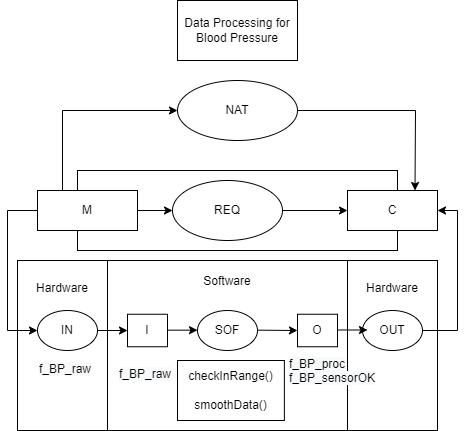

The diagram above was exported from draw.io. Its source (the exported page's mxGraphModel, read from the mxfile embedded in the PNG):
<mxGraphModel dx="1278" dy="1650" grid="1" gridSize="10" guides="1" tooltips="1" connect="1" arrows="1" fold="1" page="1" pageScale="1" pageWidth="827" pageHeight="1169" math="0" shadow="0">
  <root>
    <mxCell id="H9VjitrpcvcD5ywMbdfk-0" />
    <mxCell id="H9VjitrpcvcD5ywMbdfk-1" parent="H9VjitrpcvcD5ywMbdfk-0" />
    <mxCell id="H9VjitrpcvcD5ywMbdfk-2" value="Hardware&lt;br&gt;&lt;br&gt;&lt;br&gt;&lt;br&gt;&lt;br&gt;&lt;br&gt;&lt;br&gt;&lt;br&gt;&lt;br&gt;" style="rounded=0;whiteSpace=wrap;html=1;" vertex="1" parent="H9VjitrpcvcD5ywMbdfk-1">
      <mxGeometry x="550" y="210" width="90" height="170" as="geometry" />
    </mxCell>
    <mxCell id="H9VjitrpcvcD5ywMbdfk-3" value="Hardware&lt;br&gt;&lt;br&gt;&lt;br&gt;&lt;br&gt;&lt;br&gt;&lt;br&gt;&lt;br&gt;&lt;br&gt;&lt;br&gt;" style="rounded=0;whiteSpace=wrap;html=1;" vertex="1" parent="H9VjitrpcvcD5ywMbdfk-1">
      <mxGeometry x="220" y="210" width="90" height="170" as="geometry" />
    </mxCell>
    <mxCell id="H9VjitrpcvcD5ywMbdfk-4" value="Software&lt;br&gt;&lt;br&gt;&lt;br&gt;&lt;br&gt;&lt;br&gt;&lt;br&gt;&lt;br&gt;&lt;br&gt;&lt;br&gt;&lt;br&gt;" style="rounded=0;whiteSpace=wrap;html=1;" vertex="1" parent="H9VjitrpcvcD5ywMbdfk-1">
      <mxGeometry x="310" y="210" width="240" height="170" as="geometry" />
    </mxCell>
    <mxCell id="H9VjitrpcvcD5ywMbdfk-5" value="NAT&lt;br&gt;" style="ellipse;whiteSpace=wrap;html=1;" vertex="1" parent="H9VjitrpcvcD5ywMbdfk-1">
      <mxGeometry x="380" y="30" width="120" height="60" as="geometry" />
    </mxCell>
    <mxCell id="H9VjitrpcvcD5ywMbdfk-6" value="" style="rounded=0;whiteSpace=wrap;html=1;" vertex="1" parent="H9VjitrpcvcD5ywMbdfk-1">
      <mxGeometry x="280" y="120" width="320" height="80" as="geometry" />
    </mxCell>
    <mxCell id="H9VjitrpcvcD5ywMbdfk-7" value="M" style="rounded=0;whiteSpace=wrap;html=1;" vertex="1" parent="H9VjitrpcvcD5ywMbdfk-1">
      <mxGeometry x="240" y="140" width="100" height="40" as="geometry" />
    </mxCell>
    <mxCell id="H9VjitrpcvcD5ywMbdfk-8" value="REQ" style="ellipse;whiteSpace=wrap;html=1;" vertex="1" parent="H9VjitrpcvcD5ywMbdfk-1">
      <mxGeometry x="375" y="130" width="110" height="60" as="geometry" />
    </mxCell>
    <mxCell id="H9VjitrpcvcD5ywMbdfk-9" value="C" style="rounded=0;whiteSpace=wrap;html=1;" vertex="1" parent="H9VjitrpcvcD5ywMbdfk-1">
      <mxGeometry x="550" y="140" width="90" height="40" as="geometry" />
    </mxCell>
    <mxCell id="H9VjitrpcvcD5ywMbdfk-10" value="" style="endArrow=classic;html=1;rounded=0;exitX=1;exitY=0.5;exitDx=0;exitDy=0;entryX=0;entryY=0.5;entryDx=0;entryDy=0;" edge="1" parent="H9VjitrpcvcD5ywMbdfk-1" source="H9VjitrpcvcD5ywMbdfk-7" target="H9VjitrpcvcD5ywMbdfk-8">
      <mxGeometry width="50" height="50" relative="1" as="geometry">
        <mxPoint x="440" y="300" as="sourcePoint" />
        <mxPoint x="490" y="250" as="targetPoint" />
      </mxGeometry>
    </mxCell>
    <mxCell id="H9VjitrpcvcD5ywMbdfk-11" value="" style="endArrow=classic;html=1;rounded=0;exitX=1;exitY=0.5;exitDx=0;exitDy=0;entryX=0;entryY=0.5;entryDx=0;entryDy=0;" edge="1" parent="H9VjitrpcvcD5ywMbdfk-1" source="H9VjitrpcvcD5ywMbdfk-8" target="H9VjitrpcvcD5ywMbdfk-9">
      <mxGeometry width="50" height="50" relative="1" as="geometry">
        <mxPoint x="440" y="300" as="sourcePoint" />
        <mxPoint x="490" y="250" as="targetPoint" />
      </mxGeometry>
    </mxCell>
    <mxCell id="H9VjitrpcvcD5ywMbdfk-12" value="" style="endArrow=classic;html=1;rounded=0;exitX=0;exitY=0.5;exitDx=0;exitDy=0;" edge="1" parent="H9VjitrpcvcD5ywMbdfk-1" source="H9VjitrpcvcD5ywMbdfk-7">
      <mxGeometry width="50" height="50" relative="1" as="geometry">
        <mxPoint x="310" y="260" as="sourcePoint" />
        <mxPoint x="240" y="280" as="targetPoint" />
        <Array as="points">
          <mxPoint x="210" y="160" />
          <mxPoint x="210" y="280" />
        </Array>
      </mxGeometry>
    </mxCell>
    <mxCell id="H9VjitrpcvcD5ywMbdfk-13" value="IN" style="ellipse;whiteSpace=wrap;html=1;" vertex="1" parent="H9VjitrpcvcD5ywMbdfk-1">
      <mxGeometry x="240" y="260" width="60" height="40" as="geometry" />
    </mxCell>
    <mxCell id="H9VjitrpcvcD5ywMbdfk-14" value="" style="endArrow=classic;html=1;rounded=0;exitX=1;exitY=0.5;exitDx=0;exitDy=0;" edge="1" parent="H9VjitrpcvcD5ywMbdfk-1" source="H9VjitrpcvcD5ywMbdfk-13" target="H9VjitrpcvcD5ywMbdfk-15">
      <mxGeometry width="50" height="50" relative="1" as="geometry">
        <mxPoint x="440" y="270" as="sourcePoint" />
        <mxPoint x="360" y="285" as="targetPoint" />
      </mxGeometry>
    </mxCell>
    <mxCell id="H9VjitrpcvcD5ywMbdfk-15" value="I" style="rounded=0;whiteSpace=wrap;html=1;" vertex="1" parent="H9VjitrpcvcD5ywMbdfk-1">
      <mxGeometry x="330" y="263.75" width="40" height="32.5" as="geometry" />
    </mxCell>
    <mxCell id="H9VjitrpcvcD5ywMbdfk-16" value="SOF" style="ellipse;whiteSpace=wrap;html=1;" vertex="1" parent="H9VjitrpcvcD5ywMbdfk-1">
      <mxGeometry x="400" y="260" width="60" height="40" as="geometry" />
    </mxCell>
    <mxCell id="H9VjitrpcvcD5ywMbdfk-17" value="OUT" style="ellipse;whiteSpace=wrap;html=1;" vertex="1" parent="H9VjitrpcvcD5ywMbdfk-1">
      <mxGeometry x="565" y="260" width="60" height="40" as="geometry" />
    </mxCell>
    <mxCell id="H9VjitrpcvcD5ywMbdfk-18" value="O" style="rounded=0;whiteSpace=wrap;html=1;" vertex="1" parent="H9VjitrpcvcD5ywMbdfk-1">
      <mxGeometry x="500" y="263.75" width="40" height="32.5" as="geometry" />
    </mxCell>
    <mxCell id="H9VjitrpcvcD5ywMbdfk-19" value="" style="endArrow=classic;html=1;rounded=0;exitX=1;exitY=0.5;exitDx=0;exitDy=0;" edge="1" parent="H9VjitrpcvcD5ywMbdfk-1">
      <mxGeometry width="50" height="50" relative="1" as="geometry">
        <mxPoint x="370" y="279.6600000000003" as="sourcePoint" />
        <mxPoint x="400" y="279.6600000000003" as="targetPoint" />
      </mxGeometry>
    </mxCell>
    <mxCell id="H9VjitrpcvcD5ywMbdfk-20" value="" style="endArrow=classic;html=1;rounded=0;exitX=1;exitY=0.5;exitDx=0;exitDy=0;entryX=0;entryY=0.5;entryDx=0;entryDy=0;" edge="1" parent="H9VjitrpcvcD5ywMbdfk-1" target="H9VjitrpcvcD5ywMbdfk-18">
      <mxGeometry width="50" height="50" relative="1" as="geometry">
        <mxPoint x="460" y="279.6600000000003" as="sourcePoint" />
        <mxPoint x="490" y="279.6600000000003" as="targetPoint" />
      </mxGeometry>
    </mxCell>
    <mxCell id="H9VjitrpcvcD5ywMbdfk-21" value="" style="endArrow=classic;html=1;rounded=0;exitX=1;exitY=0.5;exitDx=0;exitDy=0;" edge="1" parent="H9VjitrpcvcD5ywMbdfk-1">
      <mxGeometry width="50" height="50" relative="1" as="geometry">
        <mxPoint x="540" y="279.5000000000003" as="sourcePoint" />
        <mxPoint x="570" y="279.5000000000003" as="targetPoint" />
      </mxGeometry>
    </mxCell>
    <mxCell id="H9VjitrpcvcD5ywMbdfk-22" value="" style="endArrow=classic;html=1;rounded=0;exitX=1;exitY=0.5;exitDx=0;exitDy=0;entryX=1;entryY=0.5;entryDx=0;entryDy=0;" edge="1" parent="H9VjitrpcvcD5ywMbdfk-1" source="H9VjitrpcvcD5ywMbdfk-17" target="H9VjitrpcvcD5ywMbdfk-9">
      <mxGeometry width="50" height="50" relative="1" as="geometry">
        <mxPoint x="440" y="180" as="sourcePoint" />
        <mxPoint x="660" y="160" as="targetPoint" />
        <Array as="points">
          <mxPoint x="660" y="280" />
          <mxPoint x="660" y="160" />
        </Array>
      </mxGeometry>
    </mxCell>
    <mxCell id="H9VjitrpcvcD5ywMbdfk-23" value="" style="endArrow=classic;html=1;rounded=0;entryX=0;entryY=0.5;entryDx=0;entryDy=0;exitX=0.25;exitY=0;exitDx=0;exitDy=0;" edge="1" parent="H9VjitrpcvcD5ywMbdfk-1" source="H9VjitrpcvcD5ywMbdfk-7" target="H9VjitrpcvcD5ywMbdfk-5">
      <mxGeometry width="50" height="50" relative="1" as="geometry">
        <mxPoint x="440" y="230" as="sourcePoint" />
        <mxPoint x="490" y="180" as="targetPoint" />
        <Array as="points">
          <mxPoint x="265" y="60" />
        </Array>
      </mxGeometry>
    </mxCell>
    <mxCell id="H9VjitrpcvcD5ywMbdfk-24" value="" style="endArrow=classic;html=1;rounded=0;exitX=1;exitY=0.5;exitDx=0;exitDy=0;entryX=0.75;entryY=0;entryDx=0;entryDy=0;" edge="1" parent="H9VjitrpcvcD5ywMbdfk-1" source="H9VjitrpcvcD5ywMbdfk-5" target="H9VjitrpcvcD5ywMbdfk-9">
      <mxGeometry width="50" height="50" relative="1" as="geometry">
        <mxPoint x="440" y="100" as="sourcePoint" />
        <mxPoint x="490" y="50" as="targetPoint" />
        <Array as="points">
          <mxPoint x="618" y="60" />
        </Array>
      </mxGeometry>
    </mxCell>
    <mxCell id="H9VjitrpcvcD5ywMbdfk-25" value="checkInRange()&lt;br&gt;&lt;br&gt;smoothData()" style="rounded=0;whiteSpace=wrap;html=1;" vertex="1" parent="H9VjitrpcvcD5ywMbdfk-1">
      <mxGeometry x="380" y="310" width="106.88" height="60" as="geometry" />
    </mxCell>
    <mxCell id="H9VjitrpcvcD5ywMbdfk-26" value="&lt;span style=&quot;color: rgb(0 , 0 , 0) ; font-family: &amp;#34;helvetica&amp;#34; ; font-size: 12px ; font-style: normal ; font-weight: 400 ; letter-spacing: normal ; text-align: center ; text-indent: 0px ; text-transform: none ; word-spacing: 0px ; background-color: rgb(248 , 249 , 250) ; display: inline ; float: none&quot;&gt;f_BP_proc&lt;/span&gt;&lt;br style=&quot;color: rgb(0 , 0 , 0) ; font-family: &amp;#34;helvetica&amp;#34; ; font-size: 12px ; font-style: normal ; font-weight: 400 ; letter-spacing: normal ; text-align: center ; text-indent: 0px ; text-transform: none ; word-spacing: 0px ; background-color: rgb(248 , 249 , 250)&quot;&gt;&lt;span style=&quot;color: rgb(0 , 0 , 0) ; font-family: &amp;#34;helvetica&amp;#34; ; font-size: 12px ; font-style: normal ; font-weight: 400 ; letter-spacing: normal ; text-align: center ; text-indent: 0px ; text-transform: none ; word-spacing: 0px ; background-color: rgb(248 , 249 , 250) ; display: inline ; float: none&quot;&gt;f_BP_sensorOK&lt;/span&gt;" style="text;whiteSpace=wrap;html=1;" vertex="1" parent="H9VjitrpcvcD5ywMbdfk-1">
      <mxGeometry x="490" y="300" width="110" height="40" as="geometry" />
    </mxCell>
    <mxCell id="H9VjitrpcvcD5ywMbdfk-27" value="&lt;span style=&quot;color: rgb(0 , 0 , 0) ; font-family: &amp;#34;helvetica&amp;#34; ; font-size: 12px ; font-style: normal ; font-weight: 400 ; letter-spacing: normal ; text-align: center ; text-indent: 0px ; text-transform: none ; word-spacing: 0px ; background-color: rgb(248 , 249 , 250) ; display: inline ; float: none&quot;&gt;f_BP_raw&lt;/span&gt;" style="text;whiteSpace=wrap;html=1;" vertex="1" parent="H9VjitrpcvcD5ywMbdfk-1">
      <mxGeometry x="240" y="305" width="80" height="30" as="geometry" />
    </mxCell>
    <mxCell id="H9VjitrpcvcD5ywMbdfk-28" value="&lt;span&gt;Data Processing for Blood Pressure&lt;/span&gt;" style="rounded=0;whiteSpace=wrap;html=1;" vertex="1" parent="H9VjitrpcvcD5ywMbdfk-1">
      <mxGeometry x="380" y="-50" width="120" height="60" as="geometry" />
    </mxCell>
    <mxCell id="H9VjitrpcvcD5ywMbdfk-29" value="&lt;span style=&quot;color: rgb(0 , 0 , 0) ; font-family: &amp;#34;helvetica&amp;#34; ; font-size: 12px ; font-style: normal ; font-weight: 400 ; letter-spacing: normal ; text-align: center ; text-indent: 0px ; text-transform: none ; word-spacing: 0px ; background-color: rgb(248 , 249 , 250) ; display: inline ; float: none&quot;&gt;f_BP_raw&lt;/span&gt;" style="text;whiteSpace=wrap;html=1;" vertex="1" parent="H9VjitrpcvcD5ywMbdfk-1">
      <mxGeometry x="320" y="310" width="80" height="30" as="geometry" />
    </mxCell>
  </root>
</mxGraphModel>